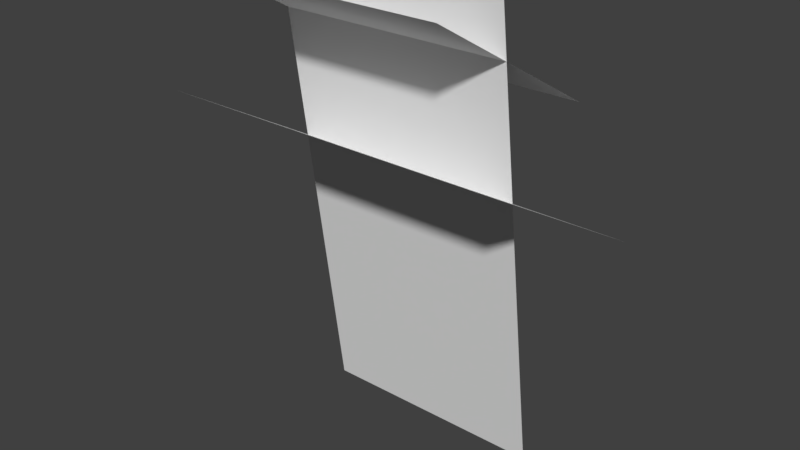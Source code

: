 # Source: Flower.blend  (saved by Blender 2.79.0; exported with 4.5.12 LTS)
import bpy
from mathutils import Matrix  # noqa: F401  (used for matrix-valued properties, if any)

bpy.ops.wm.read_factory_settings(use_empty=True)
scene = bpy.context.scene
scene.name = 'Scene'

# ---- collections
col_collection_1 = bpy.data.collections.new('Collection 1'); scene.collection.children.link(col_collection_1)

# ---- world
world_world = bpy.data.worlds.new('World'); scene.world = world_world
world_world.color = (0.05088, 0.05088, 0.05088)
world_world.use_sun_shadow = False
world_world.sun_shadow_jitter_overblur = 0.0
world_world.cycles.sampling_method = 'MANUAL'

# ---- meshes
me_plane = bpy.data.meshes.new('Plane')
me_plane.from_pydata([(0.5, 0.1962, 0.0), (-0.5, 0.1962, 0.0), (0.5, -0.08904, 2.0), (-0.5, -0.08904, 2.0), (0.5, 0.433, 1.5), (-0.5, 0.433, 1.5), (0.5, -0.433, 2.0), (-0.5, -0.433, 2.0), (0.75, 0.433, 1.0), (-0.75, 0.433, 1.0), (0.75, -0.433, 1.5), (-0.75, -0.433, 1.5)], [], [(0, 1, 3, 2), (5, 7, 6, 4), (9, 11, 10, 8)])
_uv = me_plane.uv_layers.new(name='UVMap')
_uv.uv.foreach_set('vector', [0.4259, 0.5595, 0.5087, 0.5595, 0.5087, 0.7251, 0.4259, 0.7251, 0.4259, 0.5665, 0.3502, 0.5665, 0.3502, 0.6422, 0.4259, 0.6422, 0.4232, 0.7251, 0.4232, 0.6657, 0.3537, 0.6657, 0.3537, 0.7251])
me_plane.use_remesh_preserve_volume = False
me_plane.use_remesh_preserve_attributes = False
me_plane.use_mirror_vertex_groups = False
me_plane.update()

# ---- objects
ob_plane = bpy.data.objects.new('Plane', me_plane)

# ---- transforms, parenting, visibility, modifiers, constraints
ob_plane.location = (0.0, 0.0, 0.0)
ob_plane.lineart.crease_threshold = 0.0

# ---- collection membership
col_collection_1.objects.link(ob_plane)

# ---- scene / render settings (as saved in the file)
scene.frame_start = 1; scene.frame_end = 250; scene.frame_set(1)
scene.render.engine = 'BLENDER_EEVEE_NEXT'
scene.render.resolution_percentage = 50
scene.render.dither_intensity = 0.0
scene.cycles.use_denoising = False
scene.cycles.samples = 128
scene.cycles.sampling_pattern = 'TABULATED_SOBOL'
scene.cycles.use_adaptive_sampling = False
scene.cycles.use_light_tree = False
scene.cycles.blur_glossy = 0.0
scene.cycles.sample_clamp_indirect = 0.0
scene.view_settings.view_transform = 'Standard'
bpy.context.view_layer.update()

# ---- added for rendering (the .blend has no active camera and no usable light): camera, sun
cam_auto = bpy.data.cameras.new('AutoCamera')
cam_auto.lens = 50.0
cam_auto.sensor_width = 36.0
cam_auto.clip_end = 1000.0
ob_auto_camera = bpy.data.objects.new('AutoCamera', cam_auto)
scene.collection.objects.link(ob_auto_camera)
ob_auto_camera.location = (2.44791, -2.9375, 2.95833)
ob_auto_camera.rotation_euler = (1.09748, -7.21219e-08, 0.694738)
scene.camera = ob_auto_camera
light_auto_sun = bpy.data.lights.new('AutoSun', 'SUN')
light_auto_sun.energy = 3.0
light_auto_sun.angle = 0.0523599
ob_auto_sun = bpy.data.objects.new('AutoSun', light_auto_sun)
scene.collection.objects.link(ob_auto_sun)
ob_auto_sun.rotation_euler = (0.872665, 0.174533, 0.523599)
bpy.context.view_layer.update()
